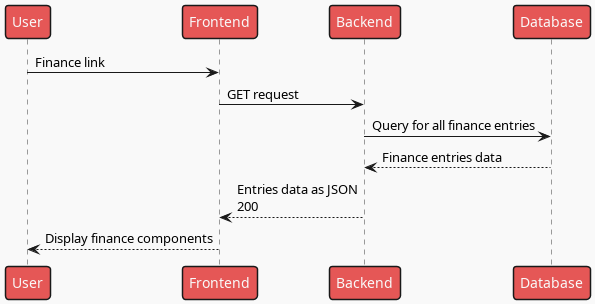

The diagram above was rendered by PlantUML. Its source (embedded in the PNG):
@startuml Display finance index
!theme mars
participant User as u
participant Frontend as fe
participant Backend as be
participant Database as db

u -> fe: Finance link
fe -> be: GET request
be -> db: Query for all finance entries
be <-- db: Finance entries data
fe <-- be: Entries data as JSON\n200
u <-- fe: Display finance components
@enduml